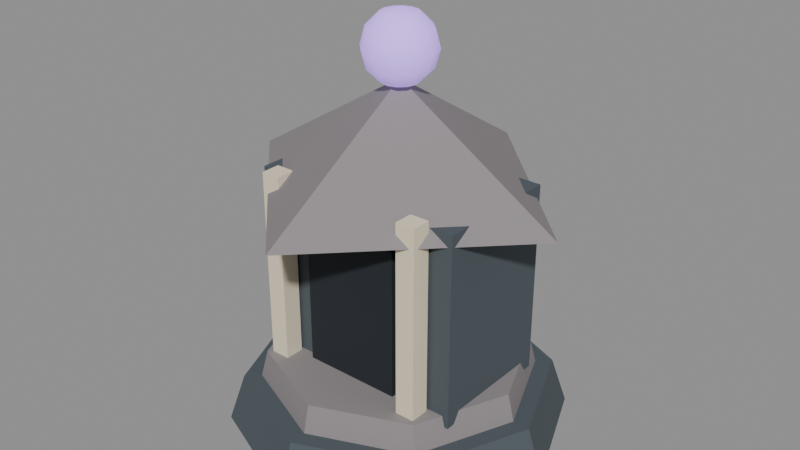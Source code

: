 # Source: siege_crypt.blend  (saved by Blender 5.2.45; exported with 4.5.12 LTS)
import bpy
from mathutils import Matrix  # noqa: F401  (used for matrix-valued properties, if any)

bpy.ops.wm.read_factory_settings(use_empty=True)
scene = bpy.context.scene
scene.name = 'Scene'

# ---- materials (node trees are filled in below, after node groups)
mat_stone = bpy.data.materials.new('stone')
mat_rim = bpy.data.materials.new('rim')
mat_dark = bpy.data.materials.new('dark')
mat_ivory = bpy.data.materials.new('ivory')
mat_glow = bpy.data.materials.new('glow')

# ---- material node trees
mat_stone.use_nodes = True; mat_stone.node_tree.nodes.clear()
_N = mat_stone.node_tree.nodes; _L = mat_stone.node_tree.links
n0 = _N.new('ShaderNodeBsdfPrincipled'); n0.name = 'Principled BSDF'; n0.location = (-200, 100)
n0.inputs[0].default_value = (0.07176, 0.09152, 0.1062, 1.0)
n0.inputs[2].default_value = 0.85
n0.inputs[10].default_value = 0.005
n1 = _N.new('ShaderNodeOutputMaterial'); n1.name = 'Material Output'; n1.location = (200, 100)
_L.new(n0.outputs[0], n1.inputs[0])
n1.is_active_output = True
mat_rim.use_nodes = True; mat_rim.node_tree.nodes.clear()
_N = mat_rim.node_tree.nodes; _L = mat_rim.node_tree.links
n0 = _N.new('ShaderNodeBsdfPrincipled'); n0.name = 'Principled BSDF'; n0.location = (-200, 100)
n0.inputs[0].default_value = (0.2632, 0.2388, 0.2468, 1.0)
n0.inputs[2].default_value = 0.85
n0.inputs[10].default_value = 0.005
n1 = _N.new('ShaderNodeOutputMaterial'); n1.name = 'Material Output'; n1.location = (200, 100)
_L.new(n0.outputs[0], n1.inputs[0])
n1.is_active_output = True
mat_dark.use_nodes = True; mat_dark.node_tree.nodes.clear()
_N = mat_dark.node_tree.nodes; _L = mat_dark.node_tree.links
n0 = _N.new('ShaderNodeBsdfPrincipled'); n0.name = 'Principled BSDF'; n0.location = (-200, 100)
n0.inputs[0].default_value = (0.01347, 0.01891, 0.02537, 1.0)
n0.inputs[2].default_value = 0.85
n0.inputs[10].default_value = 0.005
n1 = _N.new('ShaderNodeOutputMaterial'); n1.name = 'Material Output'; n1.location = (200, 100)
_L.new(n0.outputs[0], n1.inputs[0])
n1.is_active_output = True
mat_ivory.use_nodes = True; mat_ivory.node_tree.nodes.clear()
_N = mat_ivory.node_tree.nodes; _L = mat_ivory.node_tree.links
n0 = _N.new('ShaderNodeBsdfPrincipled'); n0.name = 'Principled BSDF'; n0.location = (-200, 100)
n0.inputs[0].default_value = (0.8277, 0.7227, 0.5356, 1.0)
n0.inputs[2].default_value = 0.85
n0.inputs[10].default_value = 0.005
n1 = _N.new('ShaderNodeOutputMaterial'); n1.name = 'Material Output'; n1.location = (200, 100)
_L.new(n0.outputs[0], n1.inputs[0])
n1.is_active_output = True
mat_glow.use_nodes = True; mat_glow.node_tree.nodes.clear()
_N = mat_glow.node_tree.nodes; _L = mat_glow.node_tree.links
n0 = _N.new('ShaderNodeBsdfPrincipled'); n0.name = 'Principled BSDF'; n0.location = (-200, 100)
n0.inputs[0].default_value = (0.548, 0.3297, 1.0, 1.0)
n0.inputs[2].default_value = 0.85
n0.inputs[10].default_value = 0.005
n0.inputs[27].default_value = (0.548, 0.3297, 1.0, 1.0)
n0.inputs[28].default_value = 0.7
n1 = _N.new('ShaderNodeOutputMaterial'); n1.name = 'Material Output'; n1.location = (200, 100)
_L.new(n0.outputs[0], n1.inputs[0])
n1.is_active_output = True

# ---- meshes
me_cone = bpy.data.meshes.new('Cone')
me_cone.from_pydata([(0.0, 1.05, 0.0), (0.0, 0.95, 0.3), (0.7425, 0.7425, 0.0), (0.6718, 0.6718, 0.3), (1.05, 0.0, 0.0), (0.95, 0.0, 0.3), (0.7425, -0.7425, 0.0), (0.6718, -0.6718, 0.3), (0.0, -1.05, 0.0), (0.0, -0.95, 0.3), (-0.7425, -0.7425, 0.0), (-0.6718, -0.6718, 0.3), (-1.05, 0.0, 0.0), (-0.95, 0.0, 0.3), (-0.7425, 0.7425, 0.0), (-0.6718, 0.6718, 0.3), (0.0, 0.85, 0.27), (0.0, 0.8, 0.47), (0.601, 0.601, 0.27), (0.5657, 0.5657, 0.47), (0.85, 0.0, 0.27), (0.8, 0.0, 0.47), (0.601, -0.601, 0.27), (0.5657, -0.5657, 0.47), (0.0, -0.85, 0.27), (0.0, -0.8, 0.47), (-0.601, -0.601, 0.27), (-0.5657, -0.5657, 0.47), (-0.85, 0.0, 0.27), (-0.8, 0.0, 0.47), (-0.601, 0.601, 0.27), (-0.5657, 0.5657, 0.47), (-0.675, -0.4, 0.4), (-0.675, -0.4, 1.6), (-0.675, 0.4, 0.4), (-0.675, 0.4, 1.6), (0.675, -0.4, 0.4), (0.675, -0.4, 1.6), (0.675, 0.4, 0.4), (0.675, 0.4, 1.6), (-0.31, -0.44, 0.445), (-0.31, -0.44, 1.395), (-0.31, -0.4, 0.445), (-0.31, -0.4, 1.395), (0.31, -0.44, 0.445), (0.31, -0.44, 1.395), (0.31, -0.4, 0.445), (0.31, -0.4, 1.395), (0.0, 1.05, 1.525), (1.05, 0.0, 1.525), (0.0, -1.05, 1.525), (-1.05, 0.0, 1.525), (0.0, 0.0, 2.175), (-0.54, -0.54, 0.45), (-0.54, -0.54, 1.65), (-0.54, -0.42, 0.45), (-0.54, -0.42, 1.65), (-0.42, -0.54, 0.45), (-0.42, -0.54, 1.65), (-0.42, -0.42, 0.45), (-0.42, -0.42, 1.65), (0.42, -0.54, 0.45), (0.42, -0.54, 1.65), (0.42, -0.42, 0.45), (0.42, -0.42, 1.65), (0.54, -0.54, 0.45), (0.54, -0.54, 1.65), (0.54, -0.42, 0.45), (0.54, -0.42, 1.65), (0.0, 0.0, 2.57), (0.0, 0.11, 2.541), (0.0, 0.1905, 2.46), (0.0, 0.22, 2.35), (0.0, 0.1905, 2.24), (0.0, 0.11, 2.159), (0.0, 0.0, 2.13), (0.055, 0.09526, 2.541), (0.09526, 0.165, 2.46), (0.11, 0.1905, 2.35), (0.09526, 0.165, 2.24), (0.055, 0.09526, 2.159), (0.09526, 0.055, 2.541), (0.165, 0.09526, 2.46), (0.1905, 0.11, 2.35), (0.165, 0.09526, 2.24), (0.09526, 0.055, 2.159), (0.11, 0.0, 2.541), (0.1905, 0.0, 2.46), (0.22, 0.0, 2.35), (0.1905, 0.0, 2.24), (0.11, 0.0, 2.159), (0.09526, -0.055, 2.541), (0.165, -0.09526, 2.46), (0.1905, -0.11, 2.35), (0.165, -0.09526, 2.24), (0.09526, -0.055, 2.159), (0.055, -0.09526, 2.541), (0.09526, -0.165, 2.46), (0.11, -0.1905, 2.35), (0.09526, -0.165, 2.24), (0.055, -0.09526, 2.159), (0.0, -0.11, 2.541), (0.0, -0.1905, 2.46), (0.0, -0.22, 2.35), (0.0, -0.1905, 2.24), (0.0, -0.11, 2.159), (-0.055, -0.09526, 2.541), (-0.09526, -0.165, 2.46), (-0.11, -0.1905, 2.35), (-0.09526, -0.165, 2.24), (-0.055, -0.09526, 2.159), (-0.09526, -0.055, 2.541), (-0.165, -0.09526, 2.46), (-0.1905, -0.11, 2.35), (-0.165, -0.09526, 2.24), (-0.09526, -0.055, 2.159), (-0.11, 0.0, 2.541), (-0.1905, 0.0, 2.46), (-0.22, 0.0, 2.35), (-0.1905, 0.0, 2.24), (-0.11, 0.0, 2.159), (-0.09526, 0.055, 2.541), (-0.165, 0.09526, 2.46), (-0.1905, 0.11, 2.35), (-0.165, 0.09526, 2.24), (-0.09526, 0.055, 2.159), (-0.055, 0.09526, 2.541), (-0.09526, 0.165, 2.46), (-0.11, 0.1905, 2.35), (-0.09526, 0.165, 2.24), (-0.055, 0.09526, 2.159)], [], [(0, 1, 3, 2), (2, 3, 5, 4), (4, 5, 7, 6), (6, 7, 9, 8), (8, 9, 11, 10), (10, 11, 13, 12), (3, 1, 15, 13, 11, 9, 7, 5), (12, 13, 15, 14), (14, 15, 1, 0), (0, 2, 4, 6, 8, 10, 12, 14), (16, 17, 19, 18), (18, 19, 21, 20), (20, 21, 23, 22), (22, 23, 25, 24), (24, 25, 27, 26), (26, 27, 29, 28), (19, 17, 31, 29, 27, 25, 23, 21), (28, 29, 31, 30), (30, 31, 17, 16), (16, 18, 20, 22, 24, 26, 28, 30), (32, 33, 35, 34), (34, 35, 39, 38), (38, 39, 37, 36), (36, 37, 33, 32), (34, 38, 36, 32), (39, 35, 33, 37), (40, 41, 43, 42), (42, 43, 47, 46), (46, 47, 45, 44), (44, 45, 41, 40), (42, 46, 44, 40), (47, 43, 41, 45), (48, 52, 49), (49, 52, 50), (48, 49, 50, 51), (50, 52, 51), (51, 52, 48), (53, 54, 56, 55), (55, 56, 60, 59), (59, 60, 58, 57), (57, 58, 54, 53), (55, 59, 57, 53), (60, 56, 54, 58), (61, 62, 64, 63), (63, 64, 68, 67), (67, 68, 66, 65), (65, 66, 62, 61), (63, 67, 65, 61), (68, 64, 62, 66), (75, 74, 80), (73, 72, 78, 79), (71, 70, 76, 77), (74, 73, 79, 80), (72, 71, 77, 78), (70, 69, 76), (77, 76, 81, 82), (80, 79, 84, 85), (78, 77, 82, 83), (76, 69, 81), (75, 80, 85), (79, 78, 83, 84), (85, 84, 89, 90), (83, 82, 87, 88), (81, 69, 86), (75, 85, 90), (84, 83, 88, 89), (82, 81, 86, 87), (90, 89, 94, 95), (88, 87, 92, 93), (86, 69, 91), (75, 90, 95), (89, 88, 93, 94), (87, 86, 91, 92), (95, 94, 99, 100), (93, 92, 97, 98), (91, 69, 96), (75, 95, 100), (94, 93, 98, 99), (92, 91, 96, 97), (100, 99, 104, 105), (98, 97, 102, 103), (96, 69, 101), (75, 100, 105), (99, 98, 103, 104), (97, 96, 101, 102), (103, 102, 107, 108), (101, 69, 106), (75, 105, 110), (104, 103, 108, 109), (102, 101, 106, 107), (105, 104, 109, 110), (106, 69, 111), (75, 110, 115), (109, 108, 113, 114), (107, 106, 111, 112), (110, 109, 114, 115), (108, 107, 112, 113), (75, 115, 120), (114, 113, 118, 119), (112, 111, 116, 117), (115, 114, 119, 120), (113, 112, 117, 118), (111, 69, 116), (75, 120, 125), (119, 118, 123, 124), (117, 116, 121, 122), (120, 119, 124, 125), (118, 117, 122, 123), (116, 69, 121), (75, 125, 130), (124, 123, 128, 129), (122, 121, 126, 127), (125, 124, 129, 130), (123, 122, 127, 128), (121, 69, 126), (129, 128, 72, 73), (127, 126, 70, 71), (130, 129, 73, 74), (128, 127, 71, 72), (126, 69, 70), (75, 130, 74)])
me_cone.polygons.foreach_set('use_smooth', [0, 0, 0, 0, 0, 0, 0, 0, 0, 0, 0, 0, 0, 0, 0, 0, 0, 0, 0, 0, 0, 0, 0, 0, 0, 0, 0, 0, 0, 0, 0, 0, 0, 0, 0, 0, 0, 0, 0, 0, 0, 0, 0, 0, 0, 0, 0, 0, 0, 1, 1, 1, 1, 1, 1, 1, 1, 1, 1, 1, 1, 1, 1, 1, 1, 1, 1, 1, 1, 1, 1, 1, 1, 1, 1, 1, 1, 1, 1, 1, 1, 1, 1, 1, 1, 1, 1, 1, 1, 1, 1, 1, 1, 1, 1, 1, 1, 1, 1, 1, 1, 1, 1, 1, 1, 1, 1, 1, 1, 1, 1, 1, 1, 1, 1, 1, 1, 1, 1, 1, 1])
me_cone.polygons.foreach_set('material_index', [0, 0, 0, 0, 0, 0, 0, 0, 0, 0, 1, 1, 1, 1, 1, 1, 1, 1, 1, 1, 0, 0, 0, 0, 0, 0, 2, 2, 2, 2, 2, 2, 1, 1, 1, 1, 1, 3, 3, 3, 3, 3, 3, 3, 3, 3, 3, 3, 3, 4, 4, 4, 4, 4, 4, 4, 4, 4, 4, 4, 4, 4, 4, 4, 4, 4, 4, 4, 4, 4, 4, 4, 4, 4, 4, 4, 4, 4, 4, 4, 4, 4, 4, 4, 4, 4, 4, 4, 4, 4, 4, 4, 4, 4, 4, 4, 4, 4, 4, 4, 4, 4, 4, 4, 4, 4, 4, 4, 4, 4, 4, 4, 4, 4, 4, 4, 4, 4, 4, 4, 4])
_uv = me_cone.uv_layers.new(name='UVMap')
_uv.uv.foreach_set('vector', [1.0, 0.5, 1.0, 1.0, 0.875, 1.0, 0.875, 0.5, 0.875, 0.5, 0.875, 1.0, 0.75, 1.0, 0.75, 0.5, 0.75, 0.5, 0.75, 1.0, 0.625, 1.0, 0.625, 0.5, 0.625, 0.5, 0.625, 1.0, 0.5, 1.0, 0.5, 0.5, 0.5, 0.5, 0.5, 1.0, 0.375, 1.0, 0.375, 0.5, 0.375, 0.5, 0.375, 1.0, 0.25, 1.0, 0.25, 0.5, 0.4197, 0.4197, 0.25, 0.49, 0.08029, 0.4197, 0.01, 0.25, 0.08029, 0.08029, 0.25, 0.01, 0.4197, 0.08029, 0.49, 0.25, 0.25, 0.5, 0.25, 1.0, 0.125, 1.0, 0.125, 0.5, 0.125, 0.5, 0.125, 1.0, 0.0, 1.0, 0.0, 0.5, 0.75, 0.49, 0.9197, 0.4197, 0.99, 0.25, 0.9197, 0.08029, 0.75, 0.01, 0.5803, 0.08029, 0.51, 0.25, 0.5803, 0.4197, 1.0, 0.5, 1.0, 1.0, 0.875, 1.0, 0.875, 0.5, 0.875, 0.5, 0.875, 1.0, 0.75, 1.0, 0.75, 0.5, 0.75, 0.5, 0.75, 1.0, 0.625, 1.0, 0.625, 0.5, 0.625, 0.5, 0.625, 1.0, 0.5, 1.0, 0.5, 0.5, 0.5, 0.5, 0.5, 1.0, 0.375, 1.0, 0.375, 0.5, 0.375, 0.5, 0.375, 1.0, 0.25, 1.0, 0.25, 0.5, 0.4197, 0.4197, 0.25, 0.49, 0.08029, 0.4197, 0.01, 0.25, 0.08029, 0.08029, 0.25, 0.01, 0.4197, 0.08029, 0.49, 0.25, 0.25, 0.5, 0.25, 1.0, 0.125, 1.0, 0.125, 0.5, 0.125, 0.5, 0.125, 1.0, 0.0, 1.0, 0.0, 0.5, 0.75, 0.49, 0.9197, 0.4197, 0.99, 0.25, 0.9197, 0.08029, 0.75, 0.01, 0.5803, 0.08029, 0.51, 0.25, 0.5803, 0.4197, 0.375, 0.0, 0.625, 0.0, 0.625, 0.25, 0.375, 0.25, 0.375, 0.25, 0.625, 0.25, 0.625, 0.5, 0.375, 0.5, 0.375, 0.5, 0.625, 0.5, 0.625, 0.75, 0.375, 0.75, 0.375, 0.75, 0.625, 0.75, 0.625, 1.0, 0.375, 1.0, 0.125, 0.5, 0.375, 0.5, 0.375, 0.75, 0.125, 0.75, 0.625, 0.5, 0.875, 0.5, 0.875, 0.75, 0.625, 0.75, 0.375, 0.0, 0.625, 0.0, 0.625, 0.25, 0.375, 0.25, 0.375, 0.25, 0.625, 0.25, 0.625, 0.5, 0.375, 0.5, 0.375, 0.5, 0.625, 0.5, 0.625, 0.75, 0.375, 0.75, 0.375, 0.75, 0.625, 0.75, 0.625, 1.0, 0.375, 1.0, 0.125, 0.5, 0.375, 0.5, 0.375, 0.75, 0.125, 0.75, 0.625, 0.5, 0.875, 0.5, 0.875, 0.75, 0.625, 0.75, 0.25, 0.49, 0.25, 0.25, 0.49, 0.25, 0.49, 0.25, 0.25, 0.25, 0.25, 0.01, 0.75, 0.49, 0.99, 0.25, 0.75, 0.01, 0.51, 0.25, 0.25, 0.01, 0.25, 0.25, 0.01, 0.25, 0.01, 0.25, 0.25, 0.25, 0.25, 0.49, 0.375, 0.0, 0.625, 0.0, 0.625, 0.25, 0.375, 0.25, 0.375, 0.25, 0.625, 0.25, 0.625, 0.5, 0.375, 0.5, 0.375, 0.5, 0.625, 0.5, 0.625, 0.75, 0.375, 0.75, 0.375, 0.75, 0.625, 0.75, 0.625, 1.0, 0.375, 1.0, 0.125, 0.5, 0.375, 0.5, 0.375, 0.75, 0.125, 0.75, 0.625, 0.5, 0.875, 0.5, 0.875, 0.75, 0.625, 0.75, 0.375, 0.0, 0.625, 0.0, 0.625, 0.25, 0.375, 0.25, 0.375, 0.25, 0.625, 0.25, 0.625, 0.5, 0.375, 0.5, 0.375, 0.5, 0.625, 0.5, 0.625, 0.75, 0.375, 0.75, 0.375, 0.75, 0.625, 0.75, 0.625, 1.0, 0.375, 1.0, 0.125, 0.5, 0.375, 0.5, 0.375, 0.75, 0.125, 0.75, 0.625, 0.5, 0.875, 0.5, 0.875, 0.75, 0.625, 0.75, 0.7083, 0.0, 0.75, 0.1667, 0.6667, 0.1667, 0.75, 0.3333, 0.75, 0.5, 0.6667, 0.5, 0.6667, 0.3333, 0.75, 0.6667, 0.75, 0.8333, 0.6667, 0.8333, 0.6667, 0.6667, 0.75, 0.1667, 0.75, 0.3333, 0.6667, 0.3333, 0.6667, 0.1667, 0.75, 0.5, 0.75, 0.6667, 0.6667, 0.6667, 0.6667, 0.5, 0.75, 0.8333, 0.7083, 1.0, 0.6667, 0.8333, 0.6667, 0.6667, 0.6667, 0.8333, 0.5833, 0.8333, 0.5833, 0.6667, 0.6667, 0.1667, 0.6667, 0.3333, 0.5833, 0.3333, 0.5833, 0.1667, 0.6667, 0.5, 0.6667, 0.6667, 0.5833, 0.6667, 0.5833, 0.5, 0.6667, 0.8333, 0.625, 1.0, 0.5833, 0.8333, 0.625, 0.0, 0.6667, 0.1667, 0.5833, 0.1667, 0.6667, 0.3333, 0.6667, 0.5, 0.5833, 0.5, 0.5833, 0.3333, 0.5833, 0.1667, 0.5833, 0.3333, 0.5, 0.3333, 0.5, 0.1667, 0.5833, 0.5, 0.5833, 0.6667, 0.5, 0.6667, 0.5, 0.5, 0.5833, 0.8333, 0.5417, 1.0, 0.5, 0.8333, 0.5417, 0.0, 0.5833, 0.1667, 0.5, 0.1667, 0.5833, 0.3333, 0.5833, 0.5, 0.5, 0.5, 0.5, 0.3333, 0.5833, 0.6667, 0.5833, 0.8333, 0.5, 0.8333, 0.5, 0.6667, 0.5, 0.1667, 0.5, 0.3333, 0.4167, 0.3333, 0.4167, 0.1667, 0.5, 0.5, 0.5, 0.6667, 0.4167, 0.6667, 0.4167, 0.5, 0.5, 0.8333, 0.4583, 1.0, 0.4167, 0.8333, 0.4583, 0.0, 0.5, 0.1667, 0.4167, 0.1667, 0.5, 0.3333, 0.5, 0.5, 0.4167, 0.5, 0.4167, 0.3333, 0.5, 0.6667, 0.5, 0.8333, 0.4167, 0.8333, 0.4167, 0.6667, 0.4167, 0.1667, 0.4167, 0.3333, 0.3333, 0.3333, 0.3333, 0.1667, 0.4167, 0.5, 0.4167, 0.6667, 0.3333, 0.6667, 0.3333, 0.5, 0.4167, 0.8333, 0.375, 1.0, 0.3333, 0.8333, 0.375, 0.0, 0.4167, 0.1667, 0.3333, 0.1667, 0.4167, 0.3333, 0.4167, 0.5, 0.3333, 0.5, 0.3333, 0.3333, 0.4167, 0.6667, 0.4167, 0.8333, 0.3333, 0.8333, 0.3333, 0.6667, 0.3333, 0.1667, 0.3333, 0.3333, 0.25, 0.3333, 0.25, 0.1667, 0.3333, 0.5, 0.3333, 0.6667, 0.25, 0.6667, 0.25, 0.5, 0.3333, 0.8333, 0.2917, 1.0, 0.25, 0.8333, 0.2917, 0.0, 0.3333, 0.1667, 0.25, 0.1667, 0.3333, 0.3333, 0.3333, 0.5, 0.25, 0.5, 0.25, 0.3333, 0.3333, 0.6667, 0.3333, 0.8333, 0.25, 0.8333, 0.25, 0.6667, 0.25, 0.5, 0.25, 0.6667, 0.1667, 0.6667, 0.1667, 0.5, 0.25, 0.8333, 0.2083, 1.0, 0.1667, 0.8333, 0.2083, 0.0, 0.25, 0.1667, 0.1667, 0.1667, 0.25, 0.3333, 0.25, 0.5, 0.1667, 0.5, 0.1667, 0.3333, 0.25, 0.6667, 0.25, 0.8333, 0.1667, 0.8333, 0.1667, 0.6667, 0.25, 0.1667, 0.25, 0.3333, 0.1667, 0.3333, 0.1667, 0.1667, 0.1667, 0.8333, 0.125, 1.0, 0.08333, 0.8333, 0.125, 0.0, 0.1667, 0.1667, 0.08333, 0.1667, 0.1667, 0.3333, 0.1667, 0.5, 0.08333, 0.5, 0.08333, 0.3333, 0.1667, 0.6667, 0.1667, 0.8333, 0.08333, 0.8333, 0.08333, 0.6667, 0.1667, 0.1667, 0.1667, 0.3333, 0.08333, 0.3333, 0.08333, 0.1667, 0.1667, 0.5, 0.1667, 0.6667, 0.08333, 0.6667, 0.08333, 0.5, 0.04167, 0.0, 0.08333, 0.1667, 0.0, 0.1667, 0.08333, 0.3333, 0.08333, 0.5, 0.0, 0.5, 0.0, 0.3333, 0.08333, 0.6667, 0.08333, 0.8333, 0.0, 0.8333, 0.0, 0.6667, 0.08333, 0.1667, 0.08333, 0.3333, 0.0, 0.3333, 0.0, 0.1667, 0.08333, 0.5, 0.08333, 0.6667, 0.0, 0.6667, 0.0, 0.5, 0.08333, 0.8333, 0.04167, 1.0, 0.0, 0.8333, 0.9583, 0.0, 1.0, 0.1667, 0.9167, 0.1667, 1.0, 0.3333, 1.0, 0.5, 0.9167, 0.5, 0.9167, 0.3333, 1.0, 0.6667, 1.0, 0.8333, 0.9167, 0.8333, 0.9167, 0.6667, 1.0, 0.1667, 1.0, 0.3333, 0.9167, 0.3333, 0.9167, 0.1667, 1.0, 0.5, 1.0, 0.6667, 0.9167, 0.6667, 0.9167, 0.5, 1.0, 0.8333, 0.9583, 1.0, 0.9167, 0.8333, 0.875, 0.0, 0.9167, 0.1667, 0.8333, 0.1667, 0.9167, 0.3333, 0.9167, 0.5, 0.8333, 0.5, 0.8333, 0.3333, 0.9167, 0.6667, 0.9167, 0.8333, 0.8333, 0.8333, 0.8333, 0.6667, 0.9167, 0.1667, 0.9167, 0.3333, 0.8333, 0.3333, 0.8333, 0.1667, 0.9167, 0.5, 0.9167, 0.6667, 0.8333, 0.6667, 0.8333, 0.5, 0.9167, 0.8333, 0.875, 1.0, 0.8333, 0.8333, 0.8333, 0.3333, 0.8333, 0.5, 0.75, 0.5, 0.75, 0.3333, 0.8333, 0.6667, 0.8333, 0.8333, 0.75, 0.8333, 0.75, 0.6667, 0.8333, 0.1667, 0.8333, 0.3333, 0.75, 0.3333, 0.75, 0.1667, 0.8333, 0.5, 0.8333, 0.6667, 0.75, 0.6667, 0.75, 0.5, 0.8333, 0.8333, 0.7917, 1.0, 0.75, 0.8333, 0.7917, 0.0, 0.8333, 0.1667, 0.75, 0.1667])
me_cone.materials.append(mat_stone)
me_cone.materials.append(mat_rim)
me_cone.materials.append(mat_dark)
me_cone.materials.append(mat_ivory)
me_cone.materials.append(mat_glow)
me_cone.update()
arm_armature = bpy.data.armatures.new('Armature')  # bones are not reproduced

# ---- objects
ob_rig = bpy.data.objects.new('Rig', arm_armature)
ob_siege_crypt = bpy.data.objects.new('siege_crypt', me_cone)

# ---- transforms, parenting, visibility, modifiers, constraints
ob_rig.location = (0.0, 0.0, 0.0)
ob_siege_crypt.parent = ob_rig
ob_siege_crypt.location = (0.0, 0.0, 0.0)
_vg = ob_siege_crypt.vertex_groups.new(name='root')
_vg.add([0, 1, 2, 3, 4, 5, 6, 7, 8, 9, 10, 11, 12, 13, 14, 15, 16, 17, 18, 19, 20, 21, 22, 23, 24, 25, 26, 27, 28, 29, 30, 31, 32, 33, 34, 35, 36, 37, 38, 39, 40, 41, 42, 43, 44, 45, 46, 47, 48, 49, 50, 51, 52, 53, 54, 55, 56, 57, 58, 59, 60, 61, 62, 63, 64, 65, 66, 67, 68], 1.0, 'REPLACE')
_vg = ob_siege_crypt.vertex_groups.new(name='hips')
_vg.add([69, 70, 71, 72, 73, 74, 75, 76, 77, 78, 79, 80, 81, 82, 83, 84, 85, 86, 87, 88, 89, 90, 91, 92, 93, 94, 95, 96, 97, 98, 99, 100, 101, 102, 103, 104, 105, 106, 107, 108, 109, 110, 111, 112, 113, 114, 115, 116, 117, 118, 119, 120, 121, 122, 123, 124, 125, 126, 127, 128, 129, 130], 1.0, 'REPLACE')
_m = ob_siege_crypt.modifiers.new('Armature', 'ARMATURE')
_m.object = ob_rig

# ---- collection membership
scene.collection.objects.link(ob_rig)
scene.collection.objects.link(ob_siege_crypt)

# ---- scene / render settings (as saved in the file)
scene.frame_start = 1; scene.frame_end = 250; scene.frame_set(1)
scene.render.engine = 'BLENDER_EEVEE_NEXT'
scene.render.bake_bias = 0.0
scene.render.bake_samples = 0
scene.render.compositor_device = 'GPU'
scene.eevee.use_volume_custom_range = False
scene.eevee.fast_gi_thickness_near = 0.1
scene.eevee.fast_gi_thickness_far = 0.0
scene.eevee.ray_tracing_options.screen_trace_thickness = 0.1
bpy.context.view_layer.update()

# ---- added for rendering (the .blend has no active camera and no usable light): camera, sun + grey world if the file has none
cam_auto = bpy.data.cameras.new('AutoCamera')
cam_auto.lens = 50.0
cam_auto.sensor_width = 36.0
cam_auto.clip_end = 1000.0
ob_auto_camera = bpy.data.objects.new('AutoCamera', cam_auto)
scene.collection.objects.link(ob_auto_camera)
ob_auto_camera.location = (3.63378, -4.36053, 4.19202)
ob_auto_camera.rotation_euler = (1.09748, -7.21219e-08, 0.694738)
scene.camera = ob_auto_camera
light_auto_sun = bpy.data.lights.new('AutoSun', 'SUN')
light_auto_sun.energy = 3.0
light_auto_sun.angle = 0.0523599
ob_auto_sun = bpy.data.objects.new('AutoSun', light_auto_sun)
scene.collection.objects.link(ob_auto_sun)
ob_auto_sun.rotation_euler = (0.872665, 0.174533, 0.523599)
if scene.world is None:
    world_auto = bpy.data.worlds.new('AutoWorld')
    world_auto.color = (0.3, 0.3, 0.3)
    scene.world = world_auto
bpy.context.view_layer.update()
